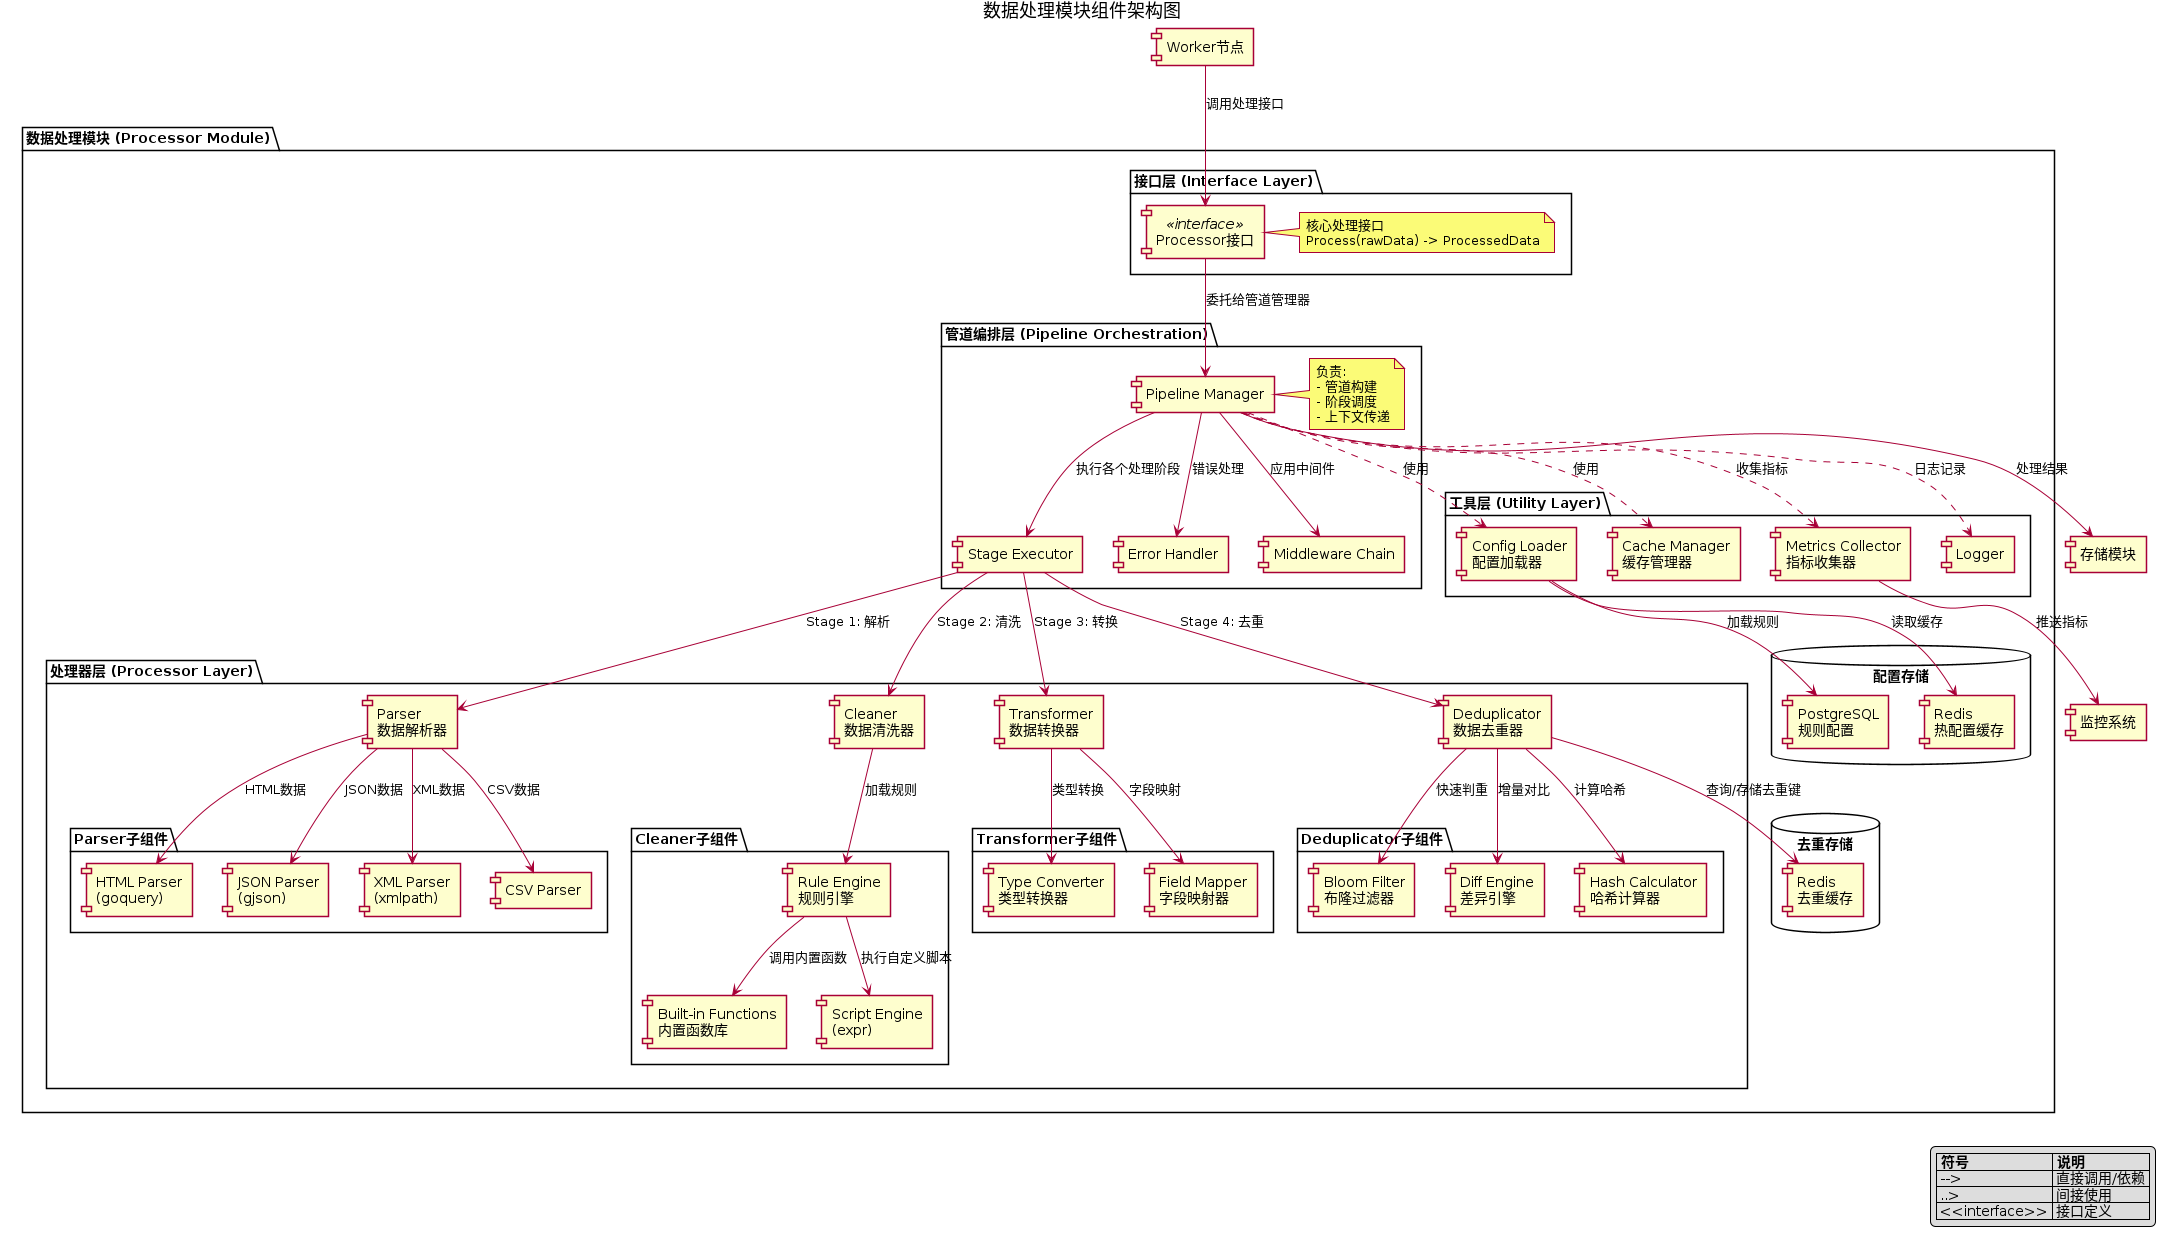

The diagram above was rendered by PlantUML. Its source (embedded in the PNG):
@startuml
skinparam backgroundColor white
skinparam componentStyle rectangle
skinparam shadowing false
skinparam defaultFontName Arial

title 数据处理模块组件架构图

package "数据处理模块 (Processor Module)" {

    package "接口层 (Interface Layer)" {
        [Processor接口] <<interface>> as ProcessorIface
        note right of ProcessorIface
          核心处理接口
          Process(rawData) -> ProcessedData
        end note
    }

    package "管道编排层 (Pipeline Orchestration)" {
        [Pipeline Manager] as PipelineMgr
        [Stage Executor] as StageExec
        [Error Handler] as ErrorHandler
        [Middleware Chain] as Middleware

        note right of PipelineMgr
          负责:
          - 管道构建
          - 阶段调度
          - 上下文传递
        end note
    }

    package "处理器层 (Processor Layer)" {
        [Parser\n数据解析器] as Parser
        [Cleaner\n数据清洗器] as Cleaner
        [Transformer\n数据转换器] as Transformer
        [Deduplicator\n数据去重器] as Deduplicator

        package "Parser子组件" {
            [HTML Parser\n(goquery)] as HTMLParser
            [JSON Parser\n(gjson)] as JSONParser
            [XML Parser\n(xmlpath)] as XMLParser
            [CSV Parser] as CSVParser
        }

        package "Cleaner子组件" {
            [Rule Engine\n规则引擎] as RuleEngine
            [Built-in Functions\n内置函数库] as BuiltinFuncs
            [Script Engine\n(expr)] as ScriptEngine
        }

        package "Transformer子组件" {
            [Field Mapper\n字段映射器] as FieldMapper
            [Type Converter\n类型转换器] as TypeConverter
        }

        package "Deduplicator子组件" {
            [Hash Calculator\n哈希计算器] as HashCalc
            [Bloom Filter\n布隆过滤器] as BloomFilter
            [Diff Engine\n差异引擎] as DiffEngine
        }
    }

    package "工具层 (Utility Layer)" {
        [Config Loader\n配置加载器] as ConfigLoader
        [Cache Manager\n缓存管理器] as CacheManager
        [Metrics Collector\n指标收集器] as MetricsCollector
        [Logger] as Logger
    }

    database "配置存储" {
        [PostgreSQL\n规则配置] as PG
        [Redis\n热配置缓存] as RedisConfig
    }

    database "去重存储" {
        [Redis\n去重缓存] as RedisDedup
    }
}

component "Worker节点" as Worker
component "存储模块" as Storage
component "监控系统" as Monitor

Worker --> ProcessorIface : 调用处理接口
ProcessorIface --> PipelineMgr : 委托给管道管理器

PipelineMgr --> StageExec : 执行各个处理阶段
PipelineMgr --> Middleware : 应用中间件
PipelineMgr --> ErrorHandler : 错误处理
StageExec --> Parser : Stage 1: 解析
StageExec --> Cleaner : Stage 2: 清洗
StageExec --> Transformer : Stage 3: 转换
StageExec --> Deduplicator : Stage 4: 去重

Parser --> HTMLParser : HTML数据
Parser --> JSONParser : JSON数据
Parser --> XMLParser : XML数据
Parser --> CSVParser : CSV数据

Cleaner --> RuleEngine : 加载规则
RuleEngine --> BuiltinFuncs : 调用内置函数
RuleEngine --> ScriptEngine : 执行自定义脚本

Transformer --> FieldMapper : 字段映射
Transformer --> TypeConverter : 类型转换

Deduplicator --> HashCalc : 计算哈希
Deduplicator --> BloomFilter : 快速判重
Deduplicator --> DiffEngine : 增量对比
Deduplicator --> RedisDedup : 查询/存储去重键

PipelineMgr ..> ConfigLoader : 使用
ConfigLoader --> PG : 加载规则
ConfigLoader --> RedisConfig : 读取缓存
PipelineMgr ..> CacheManager : 使用
PipelineMgr ..> Logger : 日志记录
PipelineMgr ..> MetricsCollector : 收集指标

PipelineMgr --> Storage : 处理结果
MetricsCollector --> Monitor : 推送指标

legend right
  |= 符号 |= 说明 |
  | --> | 直接调用/依赖 |
  | ..> | 间接使用 |
  | <<interface>> | 接口定义 |
endlegend

@enduml